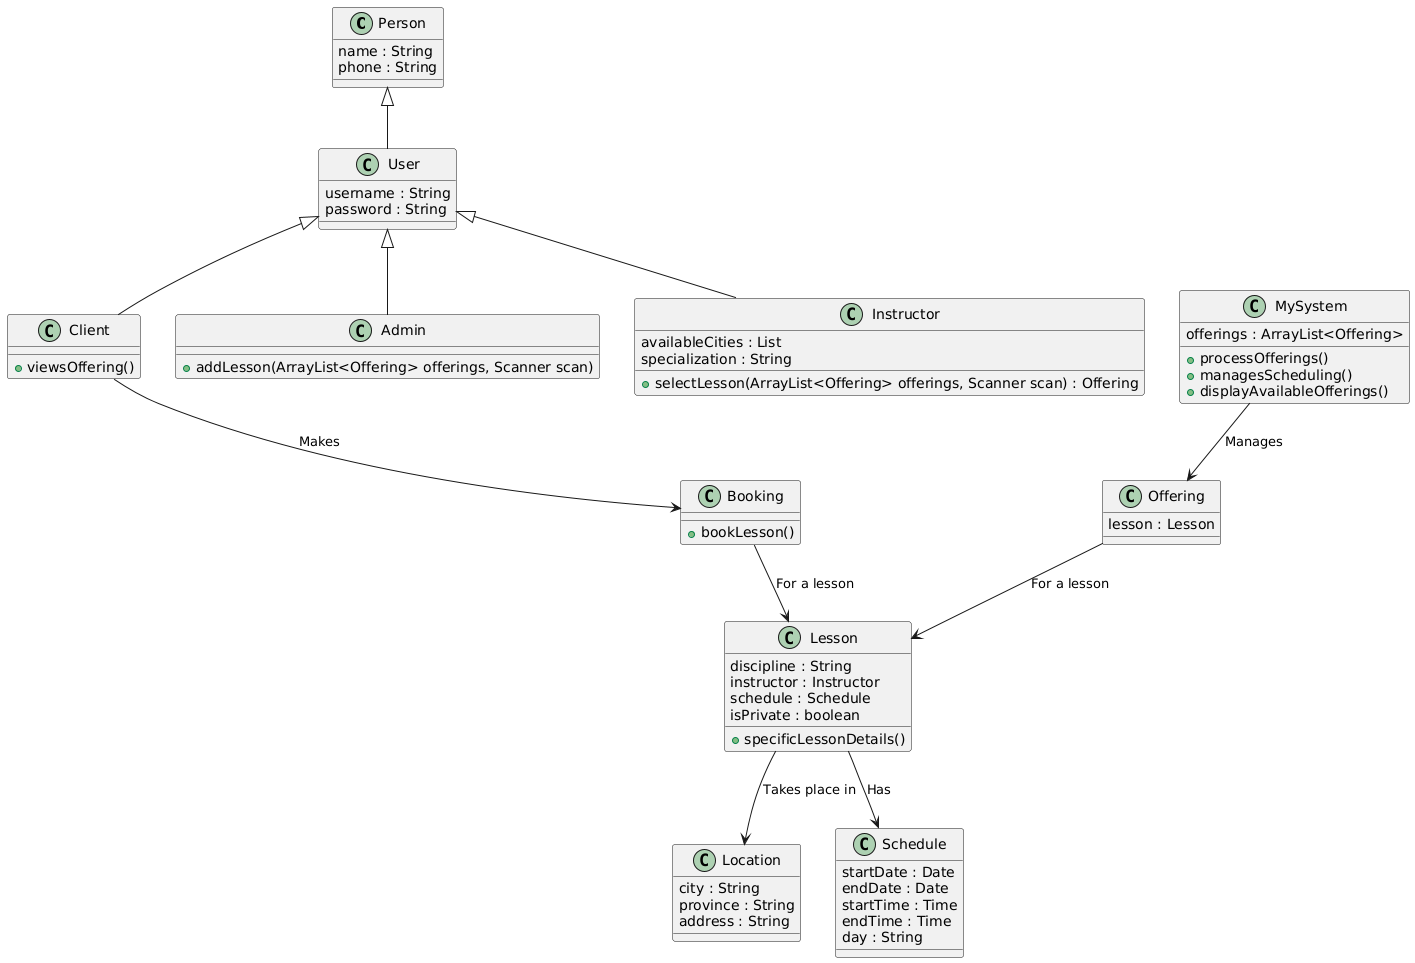

The diagram above was rendered by PlantUML. Its source (embedded in the PNG):
@startuml
class Person {
    name : String
    phone : String
}

class User extends Person {
    username : String
    password : String
}

class Client extends User {
    +viewsOffering()
}

class Admin extends User {
    +addLesson(ArrayList<Offering> offerings, Scanner scan)
}

class Instructor extends User {
    availableCities : List
    specialization : String
    +selectLesson(ArrayList<Offering> offerings, Scanner scan) : Offering
}

class MySystem {
    offerings : ArrayList<Offering>
    +processOfferings()
    +managesScheduling()
    +displayAvailableOfferings()
}

class Offering {
    lesson : Lesson
}

class Lesson {
    discipline : String
    instructor : Instructor
    schedule : Schedule
    isPrivate : boolean
    +specificLessonDetails()
}

class Location {
    city : String
    province : String
    address : String
}

class Schedule {
    startDate : Date
    endDate : Date
    startTime : Time
    endTime : Time
    day : String
}

class Booking {
    +bookLesson()
}

MySystem --> Offering : "Manages"
Offering --> Lesson : "For a lesson"
Lesson --> Location : "Takes place in"
Lesson --> Schedule : "Has"
Client --> Booking : "Makes"
Booking --> Lesson : "For a lesson"
@enduml